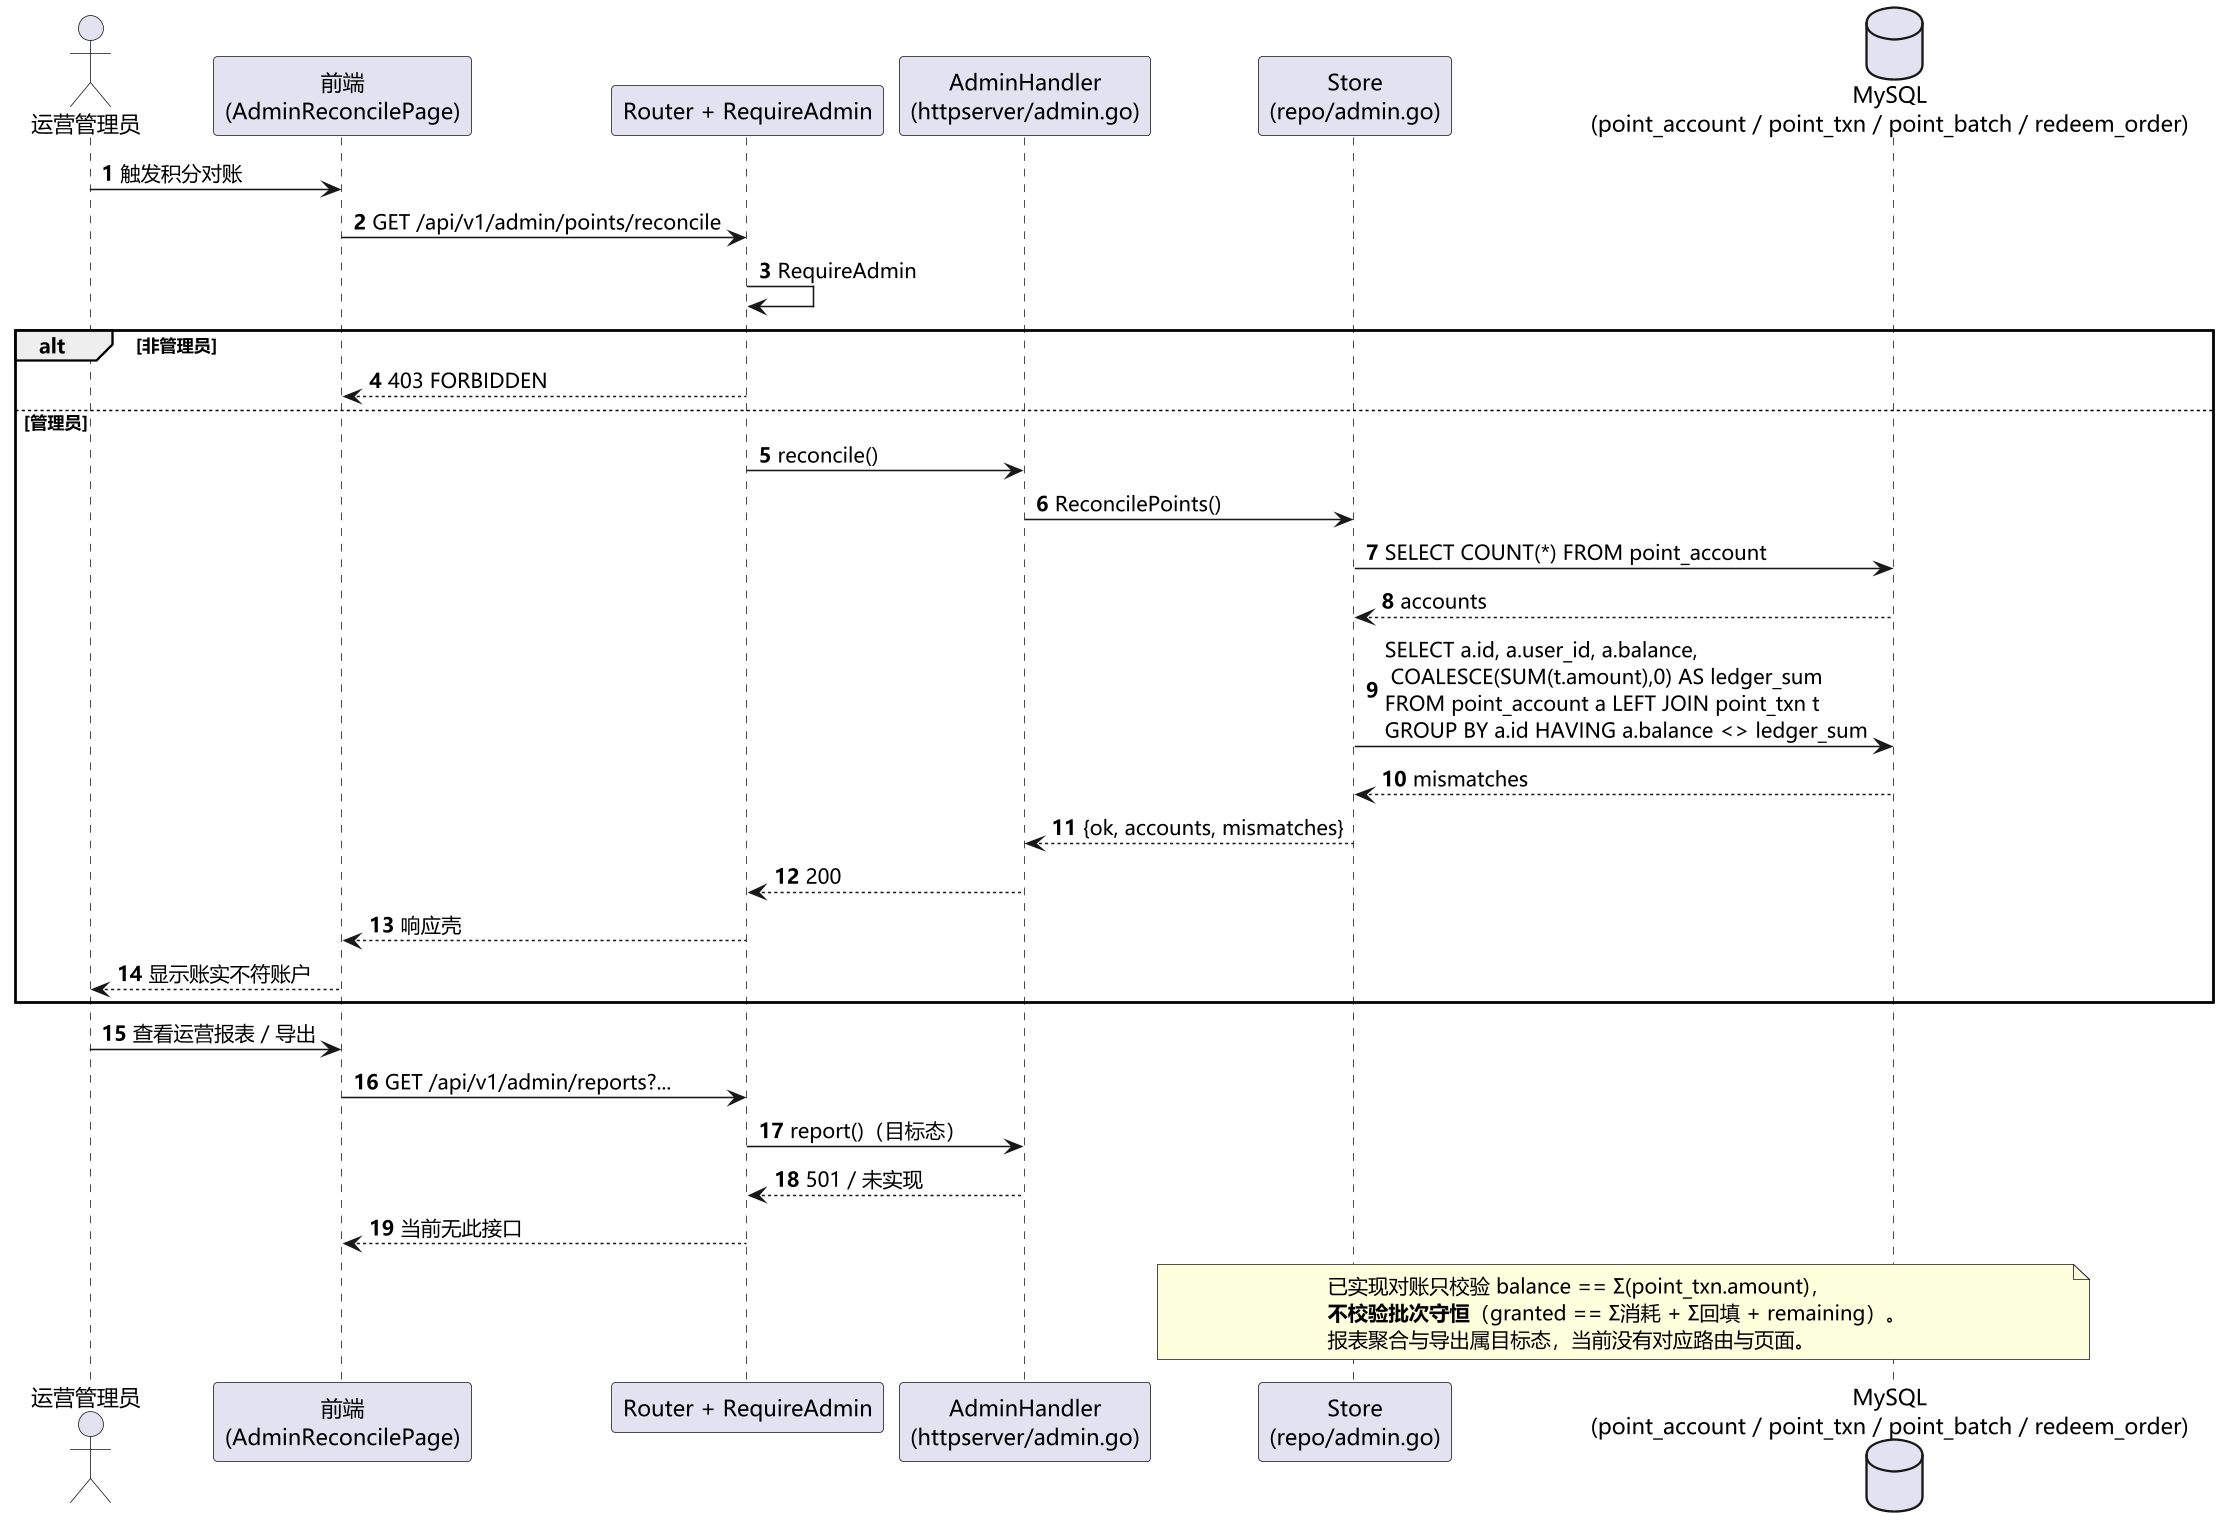

The diagram above was rendered by PlantUML. Its source (embedded in the PNG):
@startuml 图2-41 序列图：报表与对账（UC-16 用例实现 · 部分目标态）
' 依据：需求规格说明书用例清单；代码 apps/api/internal/httpserver 与 repo（2026-11-26）
skinparam defaultFontName "Microsoft YaHei"
skinparam dpi 150
skinparam shadowing false
autonumber

actor "运营管理员" as A
participant "前端\n(AdminReconcilePage)" as FE
participant "Router + RequireAdmin" as API
participant "AdminHandler\n(httpserver/admin.go)" as H
participant "Store\n(repo/admin.go)" as S
database "MySQL\n(point_account / point_txn / point_batch / redeem_order)" as DB

A -> FE : 触发积分对账
FE -> API : GET /api/v1/admin/points/reconcile
API -> API : RequireAdmin
alt 非管理员
  API --> FE : 403 FORBIDDEN
else 管理员
  API -> H : reconcile()
  H -> S : ReconcilePoints()
  S -> DB : SELECT COUNT(*) FROM point_account
  DB --> S : accounts
  S -> DB : SELECT a.id, a.user_id, a.balance,\n COALESCE(SUM(t.amount),0) AS ledger_sum\nFROM point_account a LEFT JOIN point_txn t\nGROUP BY a.id HAVING a.balance <> ledger_sum
  DB --> S : mismatches
  S --> H : {ok, accounts, mismatches}
  H --> API : 200
  API --> FE : 响应壳
  FE --> A : 显示账实不符账户
end

A -> FE : 查看运营报表 / 导出
FE -> API : GET /api/v1/admin/reports?...
API -> H : report()（目标态）
H --> API : 501 / 未实现
API --> FE : 当前无此接口

note over S, DB
  已实现对账只校验 balance == Σ(point_txn.amount)，
  **不校验批次守恒**（granted == Σ消耗 + Σ回填 + remaining）。
  报表聚合与导出属目标态，当前没有对应路由与页面。
end note

@enduml